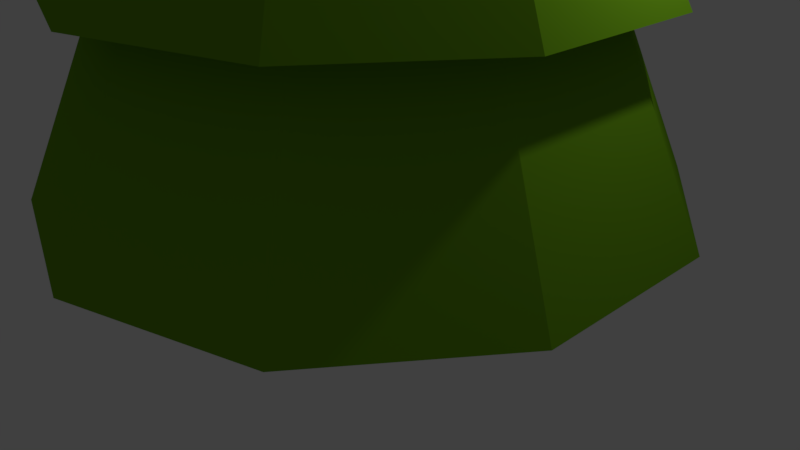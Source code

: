 # Source: Evergreen.blend  (saved by Blender 2.78.0; exported with 4.5.12 LTS)
import bpy
from mathutils import Matrix  # noqa: F401  (used for matrix-valued properties, if any)

bpy.ops.wm.read_factory_settings(use_empty=True)
scene = bpy.context.scene
scene.name = 'Scene'

# ---- collections
col_collection_1 = bpy.data.collections.new('Collection 1'); scene.collection.children.link(col_collection_1)

# ---- materials (node trees are filled in below, after node groups)
mat_evergreen_spikes = bpy.data.materials.new('Evergreen Spikes')
mat_evergreen_spikes.alpha_threshold = 0.0
mat_evergreen_spikes.use_transparent_shadow = False
mat_evergreen_spikes.diffuse_color = (0.1556, 0.3672, 0.01124, 1.0)
mat_evergreen_spikes.roughness = 0.5
mat_evergreen_trunk = bpy.data.materials.new('Evergreen Trunk')
mat_evergreen_trunk.alpha_threshold = 0.0
mat_evergreen_trunk.use_transparent_shadow = False
mat_evergreen_trunk.diffuse_color = (0.2203, 0.09701, 0.07252, 1.0)
mat_evergreen_trunk.roughness = 0.5

# ---- material node trees

# ---- world
world_world = bpy.data.worlds.new('World'); scene.world = world_world
world_world.color = (0.05088, 0.05088, 0.05088)
world_world.use_sun_shadow = False
world_world.sun_shadow_jitter_overblur = 0.0
world_world.cycles.sampling_method = 'MANUAL'

# ---- cameras
cam_camera = bpy.data.cameras.new('Camera')
cam_camera.clip_end = 100.0
cam_camera.lens = 35.0
cam_camera.sensor_width = 32.0
cam_camera.sensor_height = 18.0
cam_camera.ortho_scale = 7.314
cam_camera.dof.focus_distance = 0.0
cam_camera.dof.aperture_fstop = 128.0

# ---- lights
light_lamp = bpy.data.lights.new('Lamp', 'POINT')
light_lamp.transmission_factor = 0.0
light_lamp.cutoff_distance = 30.0
light_lamp.energy = 100.0
light_lamp.shadow_buffer_clip_start = 1.001
light_lamp.shadow_soft_size = 0.1
light_lamp.shadow_maximum_resolution = 0.006
light_lamp.use_absolute_resolution = True

# ---- meshes
me_cylinder = bpy.data.meshes.new('Cylinder')
me_cylinder.from_pydata([(0.0, 1.0, -0.4964), (0.0, 1.0, 1.0), (0.5878, 0.809, -0.4964), (0.5878, 0.809, 1.0), (0.9511, 0.309, -0.4964), (0.9511, 0.309, 1.0), (0.9511, -0.309, -0.4964), (0.9511, -0.309, 1.0), (0.5878, -0.809, -0.4964), (0.5878, -0.809, 1.0), (-8.742e-08, -1.0, -0.4964), (-8.742e-08, -1.0, 1.0), (-0.5878, -0.809, -0.4964), (-0.5878, -0.809, 1.0), (-0.9511, -0.309, -0.4964), (-0.9511, -0.309, 1.0), (-0.9511, 0.309, -0.4964), (-0.9511, 0.309, 1.0), (-0.5878, 0.809, -0.4964), (-0.5878, 0.809, 1.0), (2.351, 3.236, 1.0), (-8.941e-08, 4.0, 1.0), (3.804, 1.236, 1.0), (3.804, -1.236, 1.0), (2.351, -3.236, 1.0), (-4.391e-07, -4.0, 1.0), (-2.351, -3.236, 1.0), (-3.804, -1.236, 1.0), (-3.804, 1.236, 1.0), (-2.351, 3.236, 1.0), (1.699, 2.339, 3.483), (-7.583e-08, 2.891, 3.483), (2.749, 0.8933, 3.483), (2.749, -0.8933, 3.483), (1.699, -2.339, 3.483), (-3.286e-07, -2.891, 3.483), (-1.699, -2.339, 3.483), (-2.749, -0.8933, 3.483), (-2.749, 0.8933, 3.483), (-1.699, 2.339, 3.483), (2.097, 2.886, 3.483), (-7.683e-08, 3.568, 3.483), (3.393, 1.102, 3.483), (3.393, -1.102, 3.483), (2.097, -2.886, 3.483), (-3.887e-07, -3.568, 3.483), (-2.097, -2.886, 3.483), (-3.393, -1.102, 3.483), (-3.393, 1.102, 3.483), (-2.097, 2.886, 3.483), (1.218, 1.677, 6.381), (6.794e-09, 2.073, 6.381), (1.971, 0.6405, 6.381), (1.971, -0.6405, 6.381), (1.218, -1.677, 6.381), (-1.744e-07, -2.073, 6.381), (-1.218, -1.677, 6.381), (-1.971, -0.6405, 6.381), (-1.971, 0.6405, 6.381), (-1.218, 1.677, 6.381), (1.507, 2.074, 6.381), (-3.392e-08, 2.563, 6.381), (2.438, 0.7921, 6.381), (2.438, -0.7921, 6.381), (1.507, -2.074, 6.381), (-2.58e-07, -2.563, 6.381), (-1.507, -2.074, 6.381), (-2.438, -0.7921, 6.381), (-2.438, 0.7921, 6.381), (-1.507, 2.074, 6.381), (0.8365, 1.151, 8.958), (4.317e-07, 1.423, 8.958), (1.353, 0.4398, 8.958), (1.353, -0.4398, 8.958), (0.8365, -1.151, 8.958), (3.073e-07, -1.423, 8.958), (-0.8365, -1.151, 8.958), (-1.353, -0.4398, 8.958), (-1.353, 0.4398, 8.958), (-0.8365, 1.151, 8.958), (1.085, 1.493, 8.958), (3.883e-07, 1.845, 8.958), (1.755, 0.5702, 8.958), (1.755, -0.5702, 8.958), (1.085, -1.493, 8.958), (2.27e-07, -1.845, 8.958), (-1.085, -1.493, 8.958), (-1.755, -0.5702, 8.958), (-1.755, 0.5702, 8.958), (-1.085, 1.493, 8.958), (0.4924, 0.6778, 11.17), (4.496e-07, 0.8378, 11.17), (0.7968, 0.2589, 11.17), (0.7968, -0.2589, 11.17), (0.4924, -0.6778, 11.17), (3.764e-07, -0.8378, 11.17), (-0.4924, -0.6778, 11.17), (-0.7968, -0.2589, 11.17), (-0.7968, 0.2589, 11.17), (-0.4924, 0.6778, 11.17), (0.6935, 0.9545, 11.17), (4.215e-07, 1.18, 11.17), (1.122, 0.3646, 11.17), (1.122, -0.3646, 11.17), (0.6935, -0.9545, 11.17), (3.184e-07, -1.18, 11.17), (-0.6935, -0.9545, 11.17), (-1.122, -0.3646, 11.17), (-1.122, 0.3646, 11.17), (-0.6935, 0.9545, 11.17), (0.06484, 0.08924, 12.98), (5.149e-07, 0.1103, 12.98), (0.1049, 0.03409, 12.98), (0.1049, -0.03409, 12.98), (0.06484, -0.08924, 12.98), (5.052e-07, -0.1103, 12.98), (-0.06484, -0.08924, 12.98), (-0.1049, -0.03409, 12.98), (-0.1049, 0.03409, 12.98), (-0.06484, 0.08924, 12.98)], [], [(0, 1, 3, 2), (2, 3, 5, 4), (4, 5, 7, 6), (6, 7, 9, 8), (8, 9, 11, 10), (10, 11, 13, 12), (12, 13, 15, 14), (14, 15, 17, 16), (1, 19, 29, 21), (16, 17, 19, 18), (18, 19, 1, 0), (0, 2, 4, 6, 8, 10, 12, 14, 16, 18), (27, 26, 36, 37), (19, 17, 28, 29), (17, 15, 27, 28), (15, 13, 26, 27), (13, 11, 25, 26), (11, 9, 24, 25), (9, 7, 23, 24), (3, 1, 21, 20), (7, 5, 22, 23), (5, 3, 20, 22), (34, 33, 43, 44), (24, 23, 33, 34), (20, 21, 31, 30), (28, 27, 37, 38), (25, 24, 34, 35), (22, 20, 30, 32), (29, 28, 38, 39), (26, 25, 35, 36), (23, 22, 32, 33), (21, 29, 39, 31), (40, 41, 51, 50), (30, 31, 41, 40), (38, 37, 47, 48), (35, 34, 44, 45), (32, 30, 40, 42), (39, 38, 48, 49), (36, 35, 45, 46), (33, 32, 42, 43), (31, 39, 49, 41), (37, 36, 46, 47), (58, 57, 67, 68), (48, 47, 57, 58), (45, 44, 54, 55), (42, 40, 50, 52), (49, 48, 58, 59), (46, 45, 55, 56), (43, 42, 52, 53), (41, 49, 59, 51), (47, 46, 56, 57), (44, 43, 53, 54), (65, 64, 74, 75), (55, 54, 64, 65), (52, 50, 60, 62), (59, 58, 68, 69), (56, 55, 65, 66), (53, 52, 62, 63), (51, 59, 69, 61), (57, 56, 66, 67), (54, 53, 63, 64), (50, 51, 61, 60), (72, 70, 80, 82), (62, 60, 70, 72), (69, 68, 78, 79), (66, 65, 75, 76), (63, 62, 72, 73), (61, 69, 79, 71), (67, 66, 76, 77), (64, 63, 73, 74), (60, 61, 71, 70), (68, 67, 77, 78), (86, 85, 95, 96), (79, 78, 88, 89), (76, 75, 85, 86), (73, 72, 82, 83), (71, 79, 89, 81), (77, 76, 86, 87), (74, 73, 83, 84), (70, 71, 81, 80), (78, 77, 87, 88), (75, 74, 84, 85), (93, 92, 102, 103), (83, 82, 92, 93), (81, 89, 99, 91), (87, 86, 96, 97), (84, 83, 93, 94), (80, 81, 91, 90), (88, 87, 97, 98), (85, 84, 94, 95), (82, 80, 90, 92), (89, 88, 98, 99), (101, 109, 119, 111), (91, 99, 109, 101), (97, 96, 106, 107), (94, 93, 103, 104), (90, 91, 101, 100), (98, 97, 107, 108), (95, 94, 104, 105), (92, 90, 100, 102), (99, 98, 108, 109), (96, 95, 105, 106), (110, 111, 119, 118, 117, 116, 115, 114, 113, 112), (107, 106, 116, 117), (104, 103, 113, 114), (100, 101, 111, 110), (108, 107, 117, 118), (105, 104, 114, 115), (102, 100, 110, 112), (109, 108, 118, 119), (106, 105, 115, 116), (103, 102, 112, 113)])
me_cylinder.polygons.foreach_set('material_index', [1, 1, 1, 1, 1, 1, 1, 1, 0, 1, 1, 1, 0, 0, 0, 0, 0, 0, 0, 0, 0, 0, 0, 0, 0, 0, 0, 0, 0, 0, 0, 0, 0, 0, 0, 0, 0, 0, 0, 0, 0, 0, 0, 0, 0, 0, 0, 0, 0, 0, 0, 0, 0, 0, 0, 0, 0, 0, 0, 0, 0, 0, 0, 0, 0, 0, 0, 0, 0, 0, 0, 0, 0, 0, 0, 0, 0, 0, 0, 0, 0, 0, 0, 0, 0, 0, 0, 0, 0, 0, 0, 0, 0, 0, 0, 0, 0, 0, 0, 0, 0, 0, 0, 0, 0, 0, 0, 0, 0, 0, 0, 0])
me_cylinder.materials.append(mat_evergreen_spikes)
me_cylinder.materials.append(mat_evergreen_trunk)
me_cylinder.use_remesh_preserve_volume = False
me_cylinder.use_remesh_preserve_attributes = False
me_cylinder.use_mirror_vertex_groups = False
me_cylinder.update()

# ---- objects
ob_cylinder = bpy.data.objects.new('Cylinder', me_cylinder)
ob_lamp = bpy.data.objects.new('Lamp', light_lamp)
ob_camera = bpy.data.objects.new('Camera', cam_camera)

# ---- transforms, parenting, visibility, modifiers, constraints
ob_cylinder.location = (0.0, 0.0, 0.0)
ob_cylinder.lineart.crease_threshold = 0.0
ob_lamp.location = (4.076, 1.005, 5.904)
ob_lamp.rotation_euler = (0.6503, 0.05522, 1.866)
ob_lamp.lock_rotations_4d = False
ob_lamp.empty_display_type = 'ARROWS'
ob_lamp.color = (0.0, 0.0, 0.0, 0.0)
ob_lamp.lineart.crease_threshold = 0.0
ob_camera.location = (7.481, -6.508, 5.344)
ob_camera.rotation_euler = (1.109, 0.0, 0.8149)
ob_camera.lock_rotations_4d = False
ob_camera.empty_display_type = 'ARROWS'
ob_camera.color = (0.0, 0.0, 0.0, 0.0)
ob_camera.display_type = 'WIRE'
ob_camera.lineart.crease_threshold = 0.0

# ---- collection membership
col_collection_1.objects.link(ob_cylinder)
col_collection_1.objects.link(ob_lamp)
col_collection_1.objects.link(ob_camera)

# ---- scene / render settings (as saved in the file)
scene.camera = ob_camera
scene.frame_start = 1; scene.frame_end = 250; scene.frame_set(1)
scene.render.engine = 'BLENDER_EEVEE_NEXT'
scene.render.resolution_percentage = 50
scene.render.dither_intensity = 0.0
scene.cycles.use_denoising = False
scene.cycles.samples = 128
scene.cycles.sampling_pattern = 'TABULATED_SOBOL'
scene.cycles.light_sampling_threshold = 0.0
scene.cycles.use_adaptive_sampling = False
scene.cycles.use_light_tree = False
scene.cycles.blur_glossy = 0.0
scene.cycles.sample_clamp_indirect = 0.0
scene.view_settings.view_transform = 'Standard'
bpy.context.view_layer.update()
